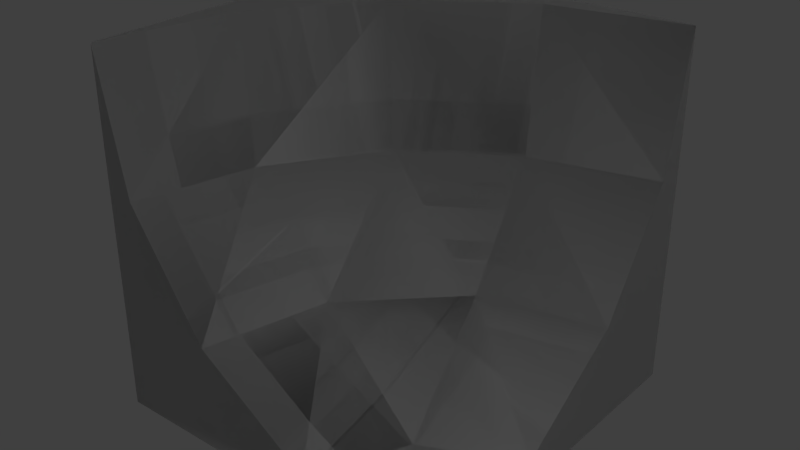 # Source: Compact_Inner_Slope.blend  (saved by Blender 2.79.0; exported with 4.5.12 LTS)
import bpy
from mathutils import Matrix  # noqa: F401  (used for matrix-valued properties, if any)

bpy.ops.wm.read_factory_settings(use_empty=True)
scene = bpy.context.scene
scene.name = 'Scene'

# ---- collections
col_collection_1 = bpy.data.collections.new('Collection 1'); scene.collection.children.link(col_collection_1)

# ---- materials (node trees are filled in below, after node groups)
mat_rc_inner_slope_001 = bpy.data.materials.new('RC_Inner_Slope.001')
mat_rc_inner_slope_001.alpha_threshold = 0.0
mat_rc_inner_slope_001.use_transparent_shadow = False
mat_rc_inner_slope_001.roughness = 0.5
mat_rc_inner_slope = bpy.data.materials.new('RC_Inner_Slope')
mat_rc_inner_slope.alpha_threshold = 0.0
mat_rc_inner_slope.use_transparent_shadow = False
mat_rc_inner_slope.roughness = 0.5

# ---- material node trees

# ---- world
world_world = bpy.data.worlds.new('World'); scene.world = world_world
world_world.color = (0.05088, 0.05088, 0.05088)
world_world.use_sun_shadow = False
world_world.sun_shadow_jitter_overblur = 0.0
world_world.cycles.sampling_method = 'MANUAL'

# ---- lights
light_lamp = bpy.data.lights.new('Lamp', 'POINT')
light_lamp.transmission_factor = 0.0
light_lamp.cutoff_distance = 30.0
light_lamp.energy = 100.0
light_lamp.shadow_buffer_clip_start = 1.001
light_lamp.shadow_soft_size = 0.1
light_lamp.shadow_maximum_resolution = 0.006
light_lamp.use_absolute_resolution = True

# ---- meshes
me_rc_inner_slope_001 = bpy.data.meshes.new('RC_Inner_Slope.001')
me_rc_inner_slope_001.from_pydata([(0.1174, 0.4998, -0.4247), (0.5002, 0.1174, -0.4247), (0.5002, 0.5, -0.5005), (0.1467, 0.1173, -0.3366), (-0.207, 0.4998, -0.2079), (0.5002, -0.207, -0.2079), (-0.146, 0.1173, -0.1467), (-0.3466, 0.1173, 0.1625), (0.1523, -0.2071, -0.1269), (-0.1221, -0.2071, 0.1475), (-0.2068, -0.2072, 0.5), (0.5002, -0.4238, 0.1165), (0.2434, -0.4239, 0.2427), (0.1176, -0.424, 0.5), (0.5001, -0.5, 0.5), (-0.4236, 0.1173, 0.5), (-0.4238, 0.4998, 0.1165), (-0.4998, 0.5, 0.5), (0.5002, -0.4238, 0.1165), (0.5001, -0.5, 0.5), (0.4999, -0.5, -0.4999), (0.5002, -0.207, -0.2079), (0.5002, 0.1174, -0.4247), (0.5002, 0.5, -0.5005), (0.5001, -0.5, 0.5), (-0.5001, -0.4999, 0.5), (-0.5, -0.5, -0.5), (0.4999, -0.5, -0.4999), (-0.5, -0.5, -0.5), (-0.5001, -0.4999, 0.5), (-0.4998, 0.5, 0.5), (-0.5, 0.5, -0.5), (0.4999, -0.5, -0.4999), (-0.5, -0.5, -0.5), (-0.5, 0.5, -0.5), (0.5002, 0.5, -0.5005), (-0.4236, 0.1173, 0.5), (-0.4998, 0.5, 0.5), (-0.5001, -0.4999, 0.5), (-0.2068, -0.2072, 0.5), (0.1176, -0.424, 0.5), (0.5001, -0.5, 0.5), (0.1174, 0.4998, -0.4247), (0.5002, 0.5, -0.5005), (-0.5, 0.5, -0.5), (-0.207, 0.4998, -0.2079), (-0.4238, 0.4998, 0.1165), (-0.4998, 0.5, 0.5)], [], [(0, 1, 2), (0, 3, 1), (4, 3, 0), (3, 5, 1), (4, 6, 3), (4, 7, 6), (6, 8, 3), (3, 8, 5), (6, 9, 8), (7, 9, 6), (7, 10, 9), (8, 11, 5), (9, 12, 8), (8, 12, 11), (9, 13, 12), (10, 13, 9), (12, 14, 11), (13, 14, 12), (15, 10, 7), (16, 15, 7), (16, 7, 4), (17, 15, 16), (18, 19, 20), (18, 20, 21), (20, 22, 21), (20, 23, 22), (24, 25, 26), (24, 26, 27), (28, 29, 30), (28, 30, 31), (32, 33, 34), (32, 34, 35), (36, 37, 38), (36, 38, 39), (38, 40, 39), (38, 41, 40), (42, 43, 44), (42, 44, 45), (44, 46, 45), (44, 47, 46)])
me_rc_inner_slope_001.polygons.foreach_set('use_smooth', [True] * 40)
_k = set([(0, 2), (0, 4), (1, 2), (1, 5), (4, 16), (5, 11), (10, 13), (10, 15), (11, 14), (13, 14), (15, 17), (16, 17), (18, 19), (18, 21), (19, 20), (20, 23), (21, 22), (22, 23), (24, 25), (24, 27), (25, 26), (26, 27), (28, 29), (28, 31), (29, 30), (30, 31), (32, 33), (32, 35), (33, 34), (34, 35), (36, 37), (36, 39), (37, 38), (38, 41), (39, 40), (40, 41), (42, 43), (42, 45), (43, 44), (44, 47), (45, 46), (46, 47)])
me_rc_inner_slope_001.attributes.new('sharp_edge', 'BOOLEAN', 'EDGE').data.foreach_set('value', [ (min(e.vertices), max(e.vertices)) in _k for e in me_rc_inner_slope_001.edges])
_uv = me_rc_inner_slope_001.uv_layers.new(name='UVMap')
_uv.uv.foreach_set('vector', [0.4161, 0.7806, 0.4065, 0.8575, 0.4511, 0.8152, 0.4161, 0.7806, 0.3675, 0.818, 0.4065, 0.8575, 0.3555, 0.7377, 0.3675, 0.818, 0.4161, 0.7806, 0.3675, 0.818, 0.3561, 0.8928, 0.4065, 0.8575, 0.3555, 0.7377, 0.3264, 0.7882, 0.3675, 0.818, 0.3555, 0.7377, 0.2774, 0.7665, 0.3264, 0.7882, 0.3264, 0.7882, 0.3225, 0.8511, 0.3675, 0.818, 0.3675, 0.818, 0.3225, 0.8511, 0.3561, 0.8928, 0.3264, 0.7882, 0.2747, 0.8236, 0.3225, 0.8511, 0.2774, 0.7665, 0.2747, 0.8236, 0.3264, 0.7882, 0.2774, 0.7665, 0.221, 0.8152, 0.2747, 0.8236, 0.3225, 0.8511, 0.3003, 0.9192, 0.3561, 0.8928, 0.2747, 0.8236, 0.2693, 0.8874, 0.3225, 0.8511, 0.3225, 0.8511, 0.2693, 0.8874, 0.3003, 0.9192, 0.2747, 0.8236, 0.2262, 0.8766, 0.2693, 0.8874, 0.221, 0.8152, 0.2262, 0.8766, 0.2747, 0.8236, 0.2693, 0.8874, 0.2404, 0.9373, 0.3003, 0.9192, 0.2262, 0.8766, 0.2404, 0.9373, 0.2693, 0.8874, 0.2263, 0.7538, 0.221, 0.8152, 0.2774, 0.7665, 0.2881, 0.7069, 0.2263, 0.7538, 0.2774, 0.7665, 0.2881, 0.7069, 0.2774, 0.7665, 0.3555, 0.7377, 0.2405, 0.694, 0.2263, 0.7538, 0.2881, 0.7069, 0.5914, 0.6447, 0.5798, 0.703, 0.5798, 0.5549, 0.5914, 0.6447, 0.5798, 0.5549, 0.6232, 0.5983, 0.5798, 0.5549, 0.6712, 0.5662, 0.6232, 0.5983, 0.5798, 0.5549, 0.7279, 0.5549, 0.6712, 0.5662, 0.8283, 0.9852, 0.8283, 0.8272, 0.9862, 0.8272, 0.8283, 0.9852, 0.9862, 0.8272, 0.9862, 0.9852, 0.9862, 0.9852, 0.8283, 0.9852, 0.8283, 0.8272, 0.9862, 0.9852, 0.8283, 0.8272, 0.9862, 0.8272, 0.9862, 0.9852, 0.8283, 0.9852, 0.8283, 0.8272, 0.9862, 0.9852, 0.8283, 0.8272, 0.9862, 0.8272, 0.5914, 0.6447, 0.5798, 0.703, 0.5798, 0.5549, 0.5914, 0.6447, 0.5798, 0.5549, 0.6232, 0.5983, 0.5798, 0.5549, 0.6712, 0.5662, 0.6232, 0.5983, 0.5798, 0.5549, 0.7279, 0.5549, 0.6712, 0.5662, 0.5871, 0.6574, 0.5797, 0.7031, 0.5798, 0.5549, 0.5871, 0.6574, 0.5798, 0.5549, 0.6245, 0.5997, 0.5798, 0.5549, 0.6822, 0.5623, 0.6245, 0.5997, 0.5798, 0.5549, 0.7279, 0.555, 0.6822, 0.5623])
me_rc_inner_slope_001.materials.append(mat_rc_inner_slope_001)
me_rc_inner_slope_001.use_remesh_preserve_volume = False
me_rc_inner_slope_001.use_remesh_preserve_attributes = False
me_rc_inner_slope_001.use_mirror_vertex_groups = False
me_rc_inner_slope_001.update()
me_rc_inner_slope_001.normals_split_custom_set([tuple(v) for v in zip(*[iter([0.3021, 0.2194, 0.9277, 0.2065, 0.3869, 0.8987, 0.1552, 0.1919, 0.9691, 0.3021, 0.2194, 0.9277, 0.3538, 0.3835, 0.8531, 0.2065, 0.3869, 0.8987, 0.5669, 0.2169, 0.7947, 0.3538, 0.3835, 0.8531, 0.3021, 0.2194, 0.9277, 0.3538, 0.3835, 0.8531, 0.1697, 0.6797, 0.7135, 0.2065, 0.3869, 0.8987, 0.5669, 0.2169, 0.7947, 0.6559, 0.3839, 0.6499, 0.3538, 0.3835, 0.8531, 0.5669, 0.2169, 0.7947, 0.8545, 0.385, 0.3487, 0.6559, 0.3839, 0.6499, 0.6559, 0.3839, 0.6499, 0.3521, 0.6934, 0.6286, 0.3538, 0.3835, 0.8531, 0.3538, 0.3835, 0.8531, 0.3521, 0.6934, 0.6286, 0.1697, 0.6797, 0.7135, 0.6559, 0.3839, 0.6499, 0.6254, 0.6943, 0.3561, 0.3521, 0.6934, 0.6286, 0.8545, 0.385, 0.3487, 0.6254, 0.6943, 0.3561, 0.6559, 0.3839, 0.6499, 0.8545, 0.385, 0.3487, 0.7087, 0.6853, 0.1679, 0.6254, 0.6943, 0.3561, 0.3521, 0.6934, 0.6286, 0.1557, 0.8994, 0.4084, 0.1697, 0.6797, 0.7135, 0.6254, 0.6943, 0.3561, 0.2875, 0.9138, 0.2868, 0.3521, 0.6934, 0.6286, 0.3521, 0.6934, 0.6286, 0.2875, 0.9138, 0.2868, 0.1557, 0.8994, 0.4084, 0.6254, 0.6943, 0.3561, 0.41, 0.8985, 0.1566, 0.2875, 0.9138, 0.2868, 0.7087, 0.6853, 0.1679, 0.41, 0.8985, 0.1566, 0.6254, 0.6943, 0.3561, 0.2875, 0.9138, 0.2868, 0.1449, 0.9788, 0.1448, 0.1557, 0.8994, 0.4084, 0.41, 0.8985, 0.1566, 0.1449, 0.9788, 0.1448, 0.2875, 0.9138, 0.2868, 0.9035, 0.3831, 0.1923, 0.7087, 0.6853, 0.1679, 0.8545, 0.385, 0.3487, 0.9294, 0.2125, 0.3017, 0.9035, 0.3831, 0.1923, 0.8545, 0.385, 0.3487, 0.9294, 0.2125, 0.3017, 0.8545, 0.385, 0.3487, 0.5669, 0.2169, 0.7947, 0.9689, 0.1929, 0.1551, 0.9035, 0.3831, 0.1923, 0.9294, 0.2125, 0.3017, 1.0, -0.00092, -0.0007883, 1.0, -0.0009376, -0.0007829, 1.0, -0.0007592, -0.0006874, 1.0, -0.00092, -0.0007883, 1.0, -0.0007592, -0.0006874, 1.0, -0.001013, -0.0008345, 1.0, -0.0007592, -0.0006874, 1.0, -0.0008852, -0.0008639, 1.0, -0.001013, -0.0008345, 1.0, -0.0007592, -0.0006874, 1.0, -0.0009149, -0.0008137, 1.0, -0.0008852, -0.0008639, -2.344e-05, -1.0, 6.395e-05, -4.688e-05, -1.0, 8.724e-05, -2.344e-05, -1.0, 6.395e-05, -2.344e-05, -1.0, 6.395e-05, -2.344e-05, -1.0, 6.395e-05, -2.577e-09, -1.0, 4.066e-05, -1.0, 0.0001343, 4.64e-05, -1.0, 0.0002685, -8.789e-05, -1.0, 0.0001343, 4.639e-05, -1.0, 0.0001343, 4.64e-05, -1.0, 0.0001343, 4.639e-05, -1.0, 0.0, 0.0001807, -2.429e-06, -3.199e-06, -1.0, 6.349e-05, 0.0, -1.0, 8.49e-05, 0.0001111, -1.0, -2.429e-06, -3.199e-06, -1.0, 8.49e-05, 0.0001111, -1.0, -3.187e-05, -3.616e-05, -1.0, -2.421e-05, -2.877e-05, 1.0, -2.031e-05, -2.929e-05, 1.0, -3.388e-05, -1.646e-05, 1.0, -2.421e-05, -2.877e-05, 1.0, -3.388e-05, -1.646e-05, 1.0, -3.331e-05, -3.337e-05, 1.0, -3.388e-05, -1.646e-05, 1.0, -4.827e-05, 0.0001353, 1.0, -3.331e-05, -3.337e-05, 1.0, -3.388e-05, -1.646e-05, 1.0, -5.364e-05, 0.0001795, 1.0, -4.827e-05, 0.0001353, 1.0, 1.045e-05, 1.0, 8.25e-05, 1.025e-05, 1.0, 4.512e-05, 2.802e-05, 1.0, 7.153e-05, 1.045e-05, 1.0, 8.25e-05, 2.802e-05, 1.0, 7.153e-05, 4.219e-05, 1.0, 8.291e-05, 2.802e-05, 1.0, 7.153e-05, 3.047e-05, 1.0, 5.438e-05, 4.219e-05, 1.0, 8.291e-05, 2.802e-05, 1.0, 7.153e-05, 4.201e-05, 1.0, 5.354e-05, 3.047e-05, 1.0, 5.438e-05])] * 3)])
me_rc_inner_slope = bpy.data.meshes.new('RC_Inner_Slope')
me_rc_inner_slope.from_pydata([(0.1174, 0.4998, -0.4247), (0.5002, 0.1174, -0.4247), (0.5002, 0.5, -0.5005), (0.1467, 0.1173, -0.3366), (-0.207, 0.4998, -0.2079), (0.5002, -0.207, -0.2079), (-0.146, 0.1173, -0.1467), (-0.3466, 0.1173, 0.1625), (0.1523, -0.2071, -0.1269), (-0.1221, -0.2071, 0.1475), (-0.2068, -0.2072, 0.5), (0.5002, -0.4238, 0.1165), (0.2434, -0.4239, 0.2427), (0.1176, -0.424, 0.5), (0.5001, -0.5, 0.5), (-0.4236, 0.1173, 0.5), (-0.4238, 0.4998, 0.1165), (-0.4998, 0.5, 0.5), (0.5002, -0.4238, 0.1165), (0.5001, -0.5, 0.5), (0.4999, -0.5, -0.4999), (0.5002, -0.207, -0.2079), (0.5002, 0.1174, -0.4247), (0.5002, 0.5, -0.5005), (0.5001, -0.5, 0.5), (-0.5001, -0.4999, 0.5), (-0.5, -0.5, -0.5), (0.4999, -0.5, -0.4999), (-0.5, -0.5, -0.5), (-0.5001, -0.4999, 0.5), (-0.4998, 0.5, 0.5), (-0.5, 0.5, -0.5), (0.4999, -0.5, -0.4999), (-0.5, -0.5, -0.5), (-0.5, 0.5, -0.5), (0.5002, 0.5, -0.5005), (-0.4236, 0.1173, 0.5), (-0.4998, 0.5, 0.5), (-0.5001, -0.4999, 0.5), (-0.2068, -0.2072, 0.5), (0.1176, -0.424, 0.5), (0.5001, -0.5, 0.5), (0.1174, 0.4998, -0.4247), (0.5002, 0.5, -0.5005), (-0.5, 0.5, -0.5), (-0.207, 0.4998, -0.2079), (-0.4238, 0.4998, 0.1165), (-0.4998, 0.5, 0.5)], [], [(0, 1, 2), (0, 3, 1), (4, 3, 0), (3, 5, 1), (4, 6, 3), (4, 7, 6), (6, 8, 3), (3, 8, 5), (6, 9, 8), (7, 9, 6), (7, 10, 9), (8, 11, 5), (9, 12, 8), (8, 12, 11), (9, 13, 12), (10, 13, 9), (12, 14, 11), (13, 14, 12), (15, 10, 7), (16, 15, 7), (16, 7, 4), (17, 15, 16), (18, 19, 20), (18, 20, 21), (20, 22, 21), (20, 23, 22), (24, 25, 26), (24, 26, 27), (28, 29, 30), (28, 30, 31), (32, 33, 34), (32, 34, 35), (36, 37, 38), (36, 38, 39), (38, 40, 39), (38, 41, 40), (42, 43, 44), (42, 44, 45), (44, 46, 45), (44, 47, 46)])
me_rc_inner_slope.polygons.foreach_set('use_smooth', [True] * 40)
_k = set([(0, 2), (0, 4), (1, 2), (1, 5), (4, 16), (5, 11), (10, 13), (10, 15), (11, 14), (13, 14), (15, 17), (16, 17), (18, 19), (18, 21), (19, 20), (20, 23), (21, 22), (22, 23), (24, 25), (24, 27), (25, 26), (26, 27), (28, 29), (28, 31), (29, 30), (30, 31), (32, 33), (32, 35), (33, 34), (34, 35), (36, 37), (36, 39), (37, 38), (38, 41), (39, 40), (40, 41), (42, 43), (42, 45), (43, 44), (44, 47), (45, 46), (46, 47)])
me_rc_inner_slope.attributes.new('sharp_edge', 'BOOLEAN', 'EDGE').data.foreach_set('value', [ (min(e.vertices), max(e.vertices)) in _k for e in me_rc_inner_slope.edges])
_uv = me_rc_inner_slope.uv_layers.new(name='UVMap')
_uv.uv.foreach_set('vector', [0.4161, 0.7806, 0.4065, 0.8575, 0.4511, 0.8152, 0.4161, 0.7806, 0.3675, 0.818, 0.4065, 0.8575, 0.3555, 0.7377, 0.3675, 0.818, 0.4161, 0.7806, 0.3675, 0.818, 0.3561, 0.8928, 0.4065, 0.8575, 0.3555, 0.7377, 0.3264, 0.7882, 0.3675, 0.818, 0.3555, 0.7377, 0.2774, 0.7665, 0.3264, 0.7882, 0.3264, 0.7882, 0.3225, 0.8511, 0.3675, 0.818, 0.3675, 0.818, 0.3225, 0.8511, 0.3561, 0.8928, 0.3264, 0.7882, 0.2747, 0.8236, 0.3225, 0.8511, 0.2774, 0.7665, 0.2747, 0.8236, 0.3264, 0.7882, 0.2774, 0.7665, 0.221, 0.8152, 0.2747, 0.8236, 0.3225, 0.8511, 0.3003, 0.9192, 0.3561, 0.8928, 0.2747, 0.8236, 0.2693, 0.8874, 0.3225, 0.8511, 0.3225, 0.8511, 0.2693, 0.8874, 0.3003, 0.9192, 0.2747, 0.8236, 0.2262, 0.8766, 0.2693, 0.8874, 0.221, 0.8152, 0.2262, 0.8766, 0.2747, 0.8236, 0.2693, 0.8874, 0.2404, 0.9373, 0.3003, 0.9192, 0.2262, 0.8766, 0.2404, 0.9373, 0.2693, 0.8874, 0.2263, 0.7538, 0.221, 0.8152, 0.2774, 0.7665, 0.2881, 0.7069, 0.2263, 0.7538, 0.2774, 0.7665, 0.2881, 0.7069, 0.2774, 0.7665, 0.3555, 0.7377, 0.2405, 0.694, 0.2263, 0.7538, 0.2881, 0.7069, 0.5914, 0.6447, 0.5798, 0.703, 0.5798, 0.5549, 0.5914, 0.6447, 0.5798, 0.5549, 0.6232, 0.5983, 0.5798, 0.5549, 0.6712, 0.5662, 0.6232, 0.5983, 0.5798, 0.5549, 0.7279, 0.5549, 0.6712, 0.5662, 0.8283, 0.9852, 0.8283, 0.8272, 0.9862, 0.8272, 0.8283, 0.9852, 0.9862, 0.8272, 0.9862, 0.9852, 0.9862, 0.9852, 0.8283, 0.9852, 0.8283, 0.8272, 0.9862, 0.9852, 0.8283, 0.8272, 0.9862, 0.8272, 0.9862, 0.9852, 0.8283, 0.9852, 0.8283, 0.8272, 0.9862, 0.9852, 0.8283, 0.8272, 0.9862, 0.8272, 0.5914, 0.6447, 0.5798, 0.703, 0.5798, 0.5549, 0.5914, 0.6447, 0.5798, 0.5549, 0.6232, 0.5983, 0.5798, 0.5549, 0.6712, 0.5662, 0.6232, 0.5983, 0.5798, 0.5549, 0.7279, 0.5549, 0.6712, 0.5662, 0.5871, 0.6574, 0.5797, 0.7031, 0.5798, 0.5549, 0.5871, 0.6574, 0.5798, 0.5549, 0.6245, 0.5997, 0.5798, 0.5549, 0.6822, 0.5623, 0.6245, 0.5997, 0.5798, 0.5549, 0.7279, 0.555, 0.6822, 0.5623])
me_rc_inner_slope.materials.append(mat_rc_inner_slope)
me_rc_inner_slope.use_remesh_preserve_volume = False
me_rc_inner_slope.use_remesh_preserve_attributes = False
me_rc_inner_slope.use_mirror_vertex_groups = False
me_rc_inner_slope.update()
me_rc_inner_slope.normals_split_custom_set([tuple(v) for v in zip(*[iter([0.3021, 0.2194, 0.9277, 0.2065, 0.3869, 0.8987, 0.1552, 0.1919, 0.9691, 0.3021, 0.2194, 0.9277, 0.3538, 0.3835, 0.8531, 0.2065, 0.3869, 0.8987, 0.5669, 0.2169, 0.7947, 0.3538, 0.3835, 0.8531, 0.3021, 0.2194, 0.9277, 0.3538, 0.3835, 0.8531, 0.1697, 0.6797, 0.7135, 0.2065, 0.3869, 0.8987, 0.5669, 0.2169, 0.7947, 0.6559, 0.3839, 0.6499, 0.3538, 0.3835, 0.8531, 0.5669, 0.2169, 0.7947, 0.8545, 0.385, 0.3487, 0.6559, 0.3839, 0.6499, 0.6559, 0.3839, 0.6499, 0.3521, 0.6934, 0.6286, 0.3538, 0.3835, 0.8531, 0.3538, 0.3835, 0.8531, 0.3521, 0.6934, 0.6286, 0.1697, 0.6797, 0.7135, 0.6559, 0.3839, 0.6499, 0.6254, 0.6943, 0.3561, 0.3521, 0.6934, 0.6286, 0.8545, 0.385, 0.3487, 0.6254, 0.6943, 0.3561, 0.6559, 0.3839, 0.6499, 0.8545, 0.385, 0.3487, 0.7087, 0.6853, 0.1679, 0.6254, 0.6943, 0.3561, 0.3521, 0.6934, 0.6286, 0.1557, 0.8994, 0.4084, 0.1697, 0.6797, 0.7135, 0.6254, 0.6943, 0.3561, 0.2875, 0.9138, 0.2868, 0.3521, 0.6934, 0.6286, 0.3521, 0.6934, 0.6286, 0.2875, 0.9138, 0.2868, 0.1557, 0.8994, 0.4084, 0.6254, 0.6943, 0.3561, 0.41, 0.8985, 0.1566, 0.2875, 0.9138, 0.2868, 0.7087, 0.6853, 0.1679, 0.41, 0.8985, 0.1566, 0.6254, 0.6943, 0.3561, 0.2875, 0.9138, 0.2868, 0.1449, 0.9788, 0.1448, 0.1557, 0.8994, 0.4084, 0.41, 0.8985, 0.1566, 0.1449, 0.9788, 0.1448, 0.2875, 0.9138, 0.2868, 0.9035, 0.3831, 0.1923, 0.7087, 0.6853, 0.1679, 0.8545, 0.385, 0.3487, 0.9294, 0.2125, 0.3017, 0.9035, 0.3831, 0.1923, 0.8545, 0.385, 0.3487, 0.9294, 0.2125, 0.3017, 0.8545, 0.385, 0.3487, 0.5669, 0.2169, 0.7947, 0.9689, 0.1929, 0.1551, 0.9035, 0.3831, 0.1923, 0.9294, 0.2125, 0.3017, 1.0, -0.00092, -0.0007883, 1.0, -0.0009376, -0.0007829, 1.0, -0.0007592, -0.0006874, 1.0, -0.00092, -0.0007883, 1.0, -0.0007592, -0.0006874, 1.0, -0.001013, -0.0008345, 1.0, -0.0007592, -0.0006874, 1.0, -0.0008852, -0.0008639, 1.0, -0.001013, -0.0008345, 1.0, -0.0007592, -0.0006874, 1.0, -0.0009149, -0.0008137, 1.0, -0.0008852, -0.0008639, -2.344e-05, -1.0, 6.395e-05, -4.688e-05, -1.0, 8.724e-05, -2.344e-05, -1.0, 6.395e-05, -2.344e-05, -1.0, 6.395e-05, -2.344e-05, -1.0, 6.395e-05, -2.577e-09, -1.0, 4.066e-05, -1.0, 0.0001343, 4.64e-05, -1.0, 0.0002685, -8.789e-05, -1.0, 0.0001343, 4.639e-05, -1.0, 0.0001343, 4.64e-05, -1.0, 0.0001343, 4.639e-05, -1.0, 0.0, 0.0001807, -2.429e-06, -3.199e-06, -1.0, 6.349e-05, 0.0, -1.0, 8.49e-05, 0.0001111, -1.0, -2.429e-06, -3.199e-06, -1.0, 8.49e-05, 0.0001111, -1.0, -3.187e-05, -3.616e-05, -1.0, -2.421e-05, -2.877e-05, 1.0, -2.031e-05, -2.929e-05, 1.0, -3.388e-05, -1.646e-05, 1.0, -2.421e-05, -2.877e-05, 1.0, -3.388e-05, -1.646e-05, 1.0, -3.331e-05, -3.337e-05, 1.0, -3.388e-05, -1.646e-05, 1.0, -4.827e-05, 0.0001353, 1.0, -3.331e-05, -3.337e-05, 1.0, -3.388e-05, -1.646e-05, 1.0, -5.364e-05, 0.0001795, 1.0, -4.827e-05, 0.0001353, 1.0, 1.045e-05, 1.0, 8.25e-05, 1.025e-05, 1.0, 4.512e-05, 2.802e-05, 1.0, 7.153e-05, 1.045e-05, 1.0, 8.25e-05, 2.802e-05, 1.0, 7.153e-05, 4.219e-05, 1.0, 8.291e-05, 2.802e-05, 1.0, 7.153e-05, 3.047e-05, 1.0, 5.438e-05, 4.219e-05, 1.0, 8.291e-05, 2.802e-05, 1.0, 7.153e-05, 4.201e-05, 1.0, 5.354e-05, 3.047e-05, 1.0, 5.438e-05])] * 3)])

# ---- objects
ob_rc_inner_slope_001 = bpy.data.objects.new('RC_Inner_Slope.001', me_rc_inner_slope_001)
ob_rc_inner_slope = bpy.data.objects.new('RC_Inner_Slope', me_rc_inner_slope)
ob_lamp = bpy.data.objects.new('Lamp', light_lamp)

# ---- transforms, parenting, visibility, modifiers, constraints
ob_rc_inner_slope_001.location = (0.0, 0.0, 0.0)
ob_rc_inner_slope_001.rotation_euler = (1.571, -0.0, 0.0)
ob_rc_inner_slope_001.lineart.crease_threshold = 0.0
ob_rc_inner_slope.location = (0.0, 0.0, 0.0)
ob_rc_inner_slope.rotation_euler = (1.571, -0.0, 0.0)
ob_rc_inner_slope.lineart.crease_threshold = 0.0
ob_lamp.location = (4.076, 1.005, 5.904)
ob_lamp.rotation_euler = (0.6503, 0.05522, 1.866)
ob_lamp.lock_rotations_4d = False
ob_lamp.empty_display_type = 'ARROWS'
ob_lamp.color = (0.0, 0.0, 0.0, 0.0)
ob_lamp.lineart.crease_threshold = 0.0

# ---- collection membership
col_collection_1.objects.link(ob_rc_inner_slope_001)
col_collection_1.objects.link(ob_rc_inner_slope)
col_collection_1.objects.link(ob_lamp)

# ---- scene / render settings (as saved in the file)
scene.frame_start = 1; scene.frame_end = 250; scene.frame_set(1)
scene.render.engine = 'BLENDER_EEVEE_NEXT'
scene.render.resolution_percentage = 50
scene.render.dither_intensity = 0.0
scene.cycles.use_denoising = False
scene.cycles.samples = 128
scene.cycles.sampling_pattern = 'TABULATED_SOBOL'
scene.cycles.use_adaptive_sampling = False
scene.cycles.use_light_tree = False
scene.cycles.blur_glossy = 0.0
scene.cycles.sample_clamp_indirect = 0.0
scene.view_settings.view_transform = 'Standard'
bpy.context.view_layer.update()

# ---- added for rendering (the .blend has no active camera): camera
cam_auto = bpy.data.cameras.new('AutoCamera')
cam_auto.lens = 50.0
cam_auto.sensor_width = 36.0
cam_auto.clip_end = 1000.0
ob_auto_camera = bpy.data.objects.new('AutoCamera', cam_auto)
scene.collection.objects.link(ob_auto_camera)
ob_auto_camera.location = (1.60306, -1.92335, 1.28241)
ob_auto_camera.rotation_euler = (1.09748, -7.21219e-08, 0.694738)
scene.camera = ob_auto_camera
bpy.context.view_layer.update()

